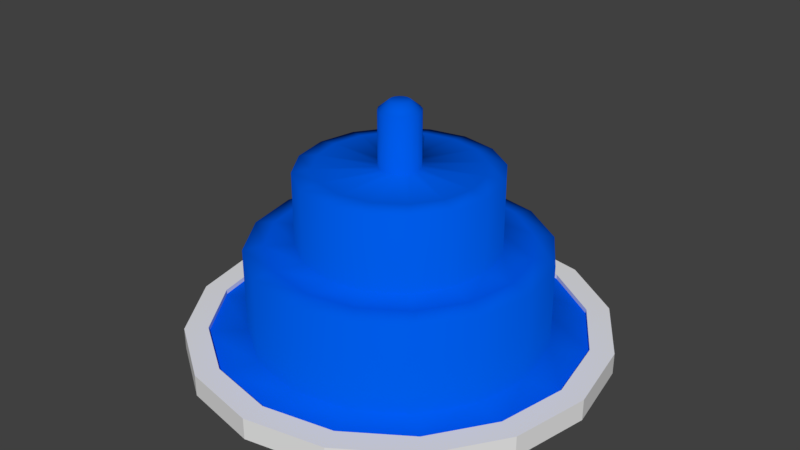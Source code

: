 # Source: fountain.blend  (saved by Blender 2.79.0; exported with 4.5.12 LTS)
import bpy
from mathutils import Matrix  # noqa: F401  (used for matrix-valued properties, if any)

bpy.ops.wm.read_factory_settings(use_empty=True)
scene = bpy.context.scene
scene.name = 'Scene'

# ---- collections
col_collection_1 = bpy.data.collections.new('Collection 1'); scene.collection.children.link(col_collection_1)

# ---- materials (node trees are filled in below, after node groups)
mat_material = bpy.data.materials.new('Material')
mat_material.alpha_threshold = 0.0
mat_material.use_transparent_shadow = False
mat_material.diffuse_color = (0.0, 0.1036, 0.8, 1.0)
mat_material.roughness = 0.5
mat_material.line_color = (0.0, 0.0, 0.0, 1.0)

# ---- material node trees

# ---- world
world_world = bpy.data.worlds.new('World'); scene.world = world_world
world_world.color = (0.05088, 0.05088, 0.05088)
world_world.use_sun_shadow = False
world_world.sun_shadow_jitter_overblur = 0.0
world_world.cycles.sampling_method = 'MANUAL'

# ---- meshes
me_cylinder_001 = bpy.data.meshes.new('Cylinder.001')
me_cylinder_001.from_pydata([(3.118e-08, 0.1631, 0.7292), (0.0624, 0.1506, 0.7292), (0.1153, 0.1153, 0.7292), (0.1506, 0.0624, 0.7292), (0.1631, 2.226e-09, 0.7292), (0.1506, -0.0624, 0.7292), (0.1153, -0.1153, 0.7292), (0.0624, -0.1506, 0.7292), (5.58e-08, -0.1631, 0.7292), (-0.0624, -0.1506, 0.7292), (-0.1153, -0.1153, 0.7292), (-0.1506, -0.0624, 0.7292), (-0.1631, 1.13e-08, 0.7292), (-0.1506, 0.0624, 0.7292), (-0.1153, 0.1153, 0.7292), (-0.0624, 0.1506, 0.7292), (0.1273, 0.3073, 0.5888), (1.152e-08, 0.3327, 0.5888), (0.2352, 0.2352, 0.5888), (0.3073, 0.1273, 0.5888), (0.3327, -1.245e-08, 0.5888), (0.3073, -0.1273, 0.5888), (0.2352, -0.2352, 0.5888), (0.1273, -0.3073, 0.5888), (6.175e-08, -0.3327, 0.5888), (-0.1273, -0.3073, 0.5888), (-0.2352, -0.2352, 0.5888), (-0.3073, -0.1273, 0.5888), (-0.3327, 6.056e-09, 0.5888), (-0.3073, 0.1273, 0.5888), (-0.2352, 0.2352, 0.5888), (-0.1273, 0.3073, 0.5888), (0.1273, 0.3073, -0.3005), (1.152e-08, 0.3327, -0.3005), (0.2352, 0.2352, -0.3005), (0.3073, 0.1273, -0.3005), (0.3327, -1.245e-08, -0.3005), (0.3073, -0.1273, -0.3005), (0.2352, -0.2352, -0.3005), (0.1273, -0.3073, -0.3005), (6.175e-08, -0.3327, -0.3005), (-0.1273, -0.3073, -0.3005), (-0.2352, -0.2352, -0.3005), (-0.3073, -0.1273, -0.3005), (-0.3327, 6.056e-09, -0.3005), (-0.3073, 0.1273, -0.3005), (-0.2352, 0.2352, -0.3005), (-0.1273, 0.3073, -0.3005), (0.5004, 1.208, -0.3005), (-9.768e-08, 1.308, -0.3005), (0.9246, 0.9246, -0.3005), (1.208, 0.5004, -0.3005), (1.308, -1.219e-07, -0.3005), (1.208, -0.5004, -0.3005), (0.9246, -0.9246, -0.3005), (0.5004, -1.208, -0.3005), (9.977e-08, -1.308, -0.3005), (-0.5004, -1.208, -0.3005), (-0.9246, -0.9246, -0.3005), (-1.208, -0.5004, -0.3005), (-1.308, -4.91e-08, -0.3005), (-1.208, 0.5004, -0.3005), (-0.9246, 0.9246, -0.3005), (-0.5004, 1.208, -0.3005), (0.6151, 1.485, -0.3508), (-1.168e-07, 1.607, -0.3508), (1.137, 1.137, -0.3508), (1.485, 0.6151, -0.3508), (1.607, -1.509e-07, -0.3508), (1.485, -0.6151, -0.3508), (1.137, -1.137, -0.3508), (0.6151, -1.485, -0.3508), (1.259e-07, -1.607, -0.3508), (-0.6151, -1.485, -0.3508), (-1.137, -1.137, -0.3508), (-1.485, -0.6151, -0.3508), (-1.607, -6.15e-08, -0.3508), (-1.485, 0.6151, -0.3508), (-1.137, 1.137, -0.3508), (-0.6151, 1.485, -0.3508), (0.6151, 1.485, -1.547), (-1.168e-07, 1.607, -1.547), (1.137, 1.137, -1.547), (1.485, 0.6151, -1.547), (1.607, -1.509e-07, -1.547), (1.485, -0.6151, -1.547), (1.137, -1.137, -1.547), (0.6151, -1.485, -1.547), (1.259e-07, -1.607, -1.547), (-0.6151, -1.485, -1.547), (-1.137, -1.137, -1.547), (-1.485, -0.6151, -1.547), (-1.607, -6.15e-08, -1.547), (-1.485, 0.6151, -1.547), (-1.137, 1.137, -1.547), (-0.6151, 1.485, -1.547), (0.7926, 1.914, -1.547), (-1.462e-07, 2.071, -1.547), (1.465, 1.465, -1.547), (1.914, 0.7926, -1.547), (2.071, -1.979e-07, -1.547), (1.914, -0.7926, -1.547), (1.465, -1.465, -1.547), (0.7926, -1.914, -1.547), (1.666e-07, -2.071, -1.547), (-0.7926, -1.914, -1.547), (-1.465, -1.465, -1.547), (-1.914, -0.7926, -1.547), (-2.071, -8.263e-08, -1.547), (-1.914, 0.7926, -1.547), (-1.465, 1.465, -1.547), (-0.7926, 1.914, -1.547), (0.9183, 2.217, -1.605), (-1.629e-07, 2.4, -1.605), (1.697, 1.697, -1.605), (2.217, 0.9183, -1.605), (2.4, -2.437e-07, -1.605), (2.217, -0.9183, -1.605), (1.697, -1.697, -1.605), (0.9183, -2.217, -1.605), (1.995e-07, -2.4, -1.605), (-0.9183, -2.217, -1.605), (-1.697, -1.697, -1.605), (-2.217, -0.9183, -1.605), (-2.4, -1.102e-07, -1.605), (-2.217, 0.9183, -1.605), (-1.697, 1.697, -1.605), (-0.9183, 2.217, -1.605), (0.9183, 2.217, -3.028), (-1.629e-07, 2.4, -3.028), (1.697, 1.697, -3.028), (2.217, 0.9183, -3.028), (2.4, -2.437e-07, -3.028), (2.217, -0.9183, -3.028), (1.697, -1.697, -3.028), (0.9183, -2.217, -3.028), (1.995e-07, -2.4, -3.028), (-0.9183, -2.217, -3.028), (-1.697, -1.697, -3.028), (-2.217, -0.9183, -3.028), (-2.4, -1.102e-07, -3.028), (-2.217, 0.9183, -3.028), (-1.697, 1.697, -3.028), (-0.9183, 2.217, -3.028), (1.173, 2.831, -3.028), (-2.008e-07, 3.065, -3.028), (2.167, 2.167, -3.028), (2.831, 1.173, -3.028), (3.065, -3.195e-07, -3.028), (2.831, -1.173, -3.028), (2.167, -2.167, -3.028), (1.173, -2.831, -3.028), (2.62e-07, -3.065, -3.028), (-1.173, -2.831, -3.028), (-2.167, -2.167, -3.028), (-2.831, -1.173, -3.028), (-3.065, -1.49e-07, -3.028), (-2.831, 1.173, -3.028), (-2.167, 2.167, -3.028), (-1.173, 2.831, -3.028)], [], [(1, 0, 15, 14, 13, 12, 11, 10, 9, 8, 7, 6, 5, 4, 3, 2), (17, 16, 32, 33), (2, 18, 16, 1), (10, 26, 25, 9), (3, 19, 18, 2), (11, 27, 26, 10), (4, 20, 19, 3), (12, 28, 27, 11), (5, 21, 20, 4), (13, 29, 28, 12), (6, 22, 21, 5), (14, 30, 29, 13), (7, 23, 22, 6), (15, 31, 30, 14), (8, 24, 23, 7), (1, 16, 17, 0), (0, 17, 31, 15), (9, 25, 24, 8), (31, 17, 33, 47), (24, 25, 41, 40), (16, 18, 34, 32), (25, 26, 42, 41), (18, 19, 35, 34), (26, 27, 43, 42), (19, 20, 36, 35), (27, 28, 44, 43), (20, 21, 37, 36), (28, 29, 45, 44), (21, 22, 38, 37), (29, 30, 46, 45), (22, 23, 39, 38), (30, 31, 47, 46), (23, 24, 40, 39), (37, 38, 54, 53), (45, 46, 62, 61), (38, 39, 55, 54), (46, 47, 63, 62), (39, 40, 56, 55), (33, 32, 48, 49), (47, 33, 49, 63), (40, 41, 57, 56), (32, 34, 50, 48), (41, 42, 58, 57), (34, 35, 51, 50), (42, 43, 59, 58), (35, 36, 52, 51), (43, 44, 60, 59), (36, 37, 53, 52), (44, 45, 61, 60), (58, 59, 75, 74), (51, 52, 68, 67), (59, 60, 76, 75), (52, 53, 69, 68), (60, 61, 77, 76), (53, 54, 70, 69), (61, 62, 78, 77), (54, 55, 71, 70), (62, 63, 79, 78), (55, 56, 72, 71), (49, 48, 64, 65), (63, 49, 65, 79), (56, 57, 73, 72), (48, 50, 66, 64), (57, 58, 74, 73), (50, 51, 67, 66), (65, 64, 80, 81), (79, 65, 81, 95), (72, 73, 89, 88), (64, 66, 82, 80), (73, 74, 90, 89), (66, 67, 83, 82), (74, 75, 91, 90), (67, 68, 84, 83), (75, 76, 92, 91), (68, 69, 85, 84), (76, 77, 93, 92), (69, 70, 86, 85), (77, 78, 94, 93), (70, 71, 87, 86), (78, 79, 95, 94), (71, 72, 88, 87), (85, 86, 102, 101), (93, 94, 110, 109), (86, 87, 103, 102), (94, 95, 111, 110), (87, 88, 104, 103), (81, 80, 96, 97), (95, 81, 97, 111), (88, 89, 105, 104), (80, 82, 98, 96), (89, 90, 106, 105), (82, 83, 99, 98), (90, 91, 107, 106), (83, 84, 100, 99), (91, 92, 108, 107), (84, 85, 101, 100), (92, 93, 109, 108), (106, 107, 123, 122), (99, 100, 116, 115), (107, 108, 124, 123), (100, 101, 117, 116), (108, 109, 125, 124), (101, 102, 118, 117), (109, 110, 126, 125), (102, 103, 119, 118), (110, 111, 127, 126), (103, 104, 120, 119), (97, 96, 112, 113), (111, 97, 113, 127), (104, 105, 121, 120), (96, 98, 114, 112), (105, 106, 122, 121), (98, 99, 115, 114), (127, 113, 129, 143), (120, 121, 137, 136), (112, 114, 130, 128), (121, 122, 138, 137), (114, 115, 131, 130), (122, 123, 139, 138), (115, 116, 132, 131), (123, 124, 140, 139), (116, 117, 133, 132), (124, 125, 141, 140), (117, 118, 134, 133), (125, 126, 142, 141), (118, 119, 135, 134), (126, 127, 143, 142), (119, 120, 136, 135), (113, 112, 128, 129), (141, 142, 158, 157), (134, 135, 151, 150), (142, 143, 159, 158), (135, 136, 152, 151), (129, 128, 144, 145), (143, 129, 145, 159), (136, 137, 153, 152), (128, 130, 146, 144), (137, 138, 154, 153), (130, 131, 147, 146), (138, 139, 155, 154), (131, 132, 148, 147), (139, 140, 156, 155), (132, 133, 149, 148), (140, 141, 157, 156), (133, 134, 150, 149)])
me_cylinder_001.polygons.foreach_set('use_smooth', [True] * 145)
me_cylinder_001.materials.append(mat_material)
me_cylinder_001.use_remesh_preserve_volume = False
me_cylinder_001.use_remesh_preserve_attributes = False
me_cylinder_001.use_mirror_vertex_groups = False
me_cylinder_001.update()
me_cylinder = bpy.data.meshes.new('Cylinder')
me_cylinder.from_pydata([(-2.971e-07, 3.38, -0.08702), (-3.255e-07, 3.006, 0.2647), (1.294, 3.123, -0.08702), (1.15, 2.777, 0.2647), (2.39, 2.39, -0.08702), (2.125, 2.125, 0.2647), (3.123, 1.294, -0.08702), (2.777, 1.15, 0.2647), (3.38, -9.455e-08, -0.08702), (3.006, -8.886e-08, 0.2647), (3.123, -1.294, -0.08702), (2.777, -1.15, 0.2647), (2.39, -2.39, -0.08702), (2.125, -2.125, 0.2647), (1.294, -3.123, -0.08702), (1.15, -2.777, 0.2647), (2.134e-07, -3.38, -0.08702), (1.422e-07, -3.006, 0.2647), (-1.294, -3.123, -0.08702), (-1.15, -2.777, 0.2647), (-2.39, -2.39, -0.08702), (-2.125, -2.125, 0.2647), (-3.123, -1.294, -0.08702), (-2.777, -1.15, 0.2647), (-3.38, 9.351e-08, -0.08702), (-3.006, 3.091e-08, 0.2647), (-3.123, 1.294, -0.08702), (-2.777, 1.15, 0.2647), (-2.39, 2.39, -0.08702), (-2.125, 2.125, 0.2647), (-1.294, 3.123, -0.08702), (-1.15, 2.777, 0.2647), (1.294, 3.123, 0.2647), (-2.971e-07, 3.38, 0.2647), (2.39, 2.39, 0.2647), (3.123, 1.294, 0.2647), (3.38, -9.455e-08, 0.2647), (3.123, -1.294, 0.2647), (2.39, -2.39, 0.2647), (1.294, -3.123, 0.2647), (2.134e-07, -3.38, 0.2647), (-1.294, -3.123, 0.2647), (-2.39, -2.39, 0.2647), (-3.123, -1.294, 0.2647), (-3.38, 9.351e-08, 0.2647), (-3.123, 1.294, 0.2647), (-2.39, 2.39, 0.2647), (-1.294, 3.123, 0.2647), (0.3108, 0.7503, 0.04016), (0.5743, -0.5743, 0.04016), (-0.5743, -0.5743, 0.04016), (-0.7503, 0.3108, 0.04016), (-0.5743, 0.5743, 0.04016), (-0.3108, 0.7503, 0.04016), (1.15, 2.777, 0.04016), (-3.252e-07, 3.006, 0.04016), (2.125, 2.125, 0.04016), (2.777, 1.15, 0.04016), (3.006, -8.886e-08, 0.04016), (2.777, -1.15, 0.04016), (2.125, -2.125, 0.04016), (1.15, -2.777, 0.04016), (1.425e-07, -3.006, 0.04016), (-1.15, -2.777, 0.04016), (-2.125, -2.125, 0.04016), (-2.777, -1.15, 0.04016), (-3.006, 3.091e-08, 0.04016), (-2.777, 1.15, 0.04016), (-2.125, 2.125, 0.04016), (-1.15, 2.777, 0.04016), (-0.8121, -5.745e-08, 0.04016), (-0.7503, -0.3108, 0.04016), (-0.3108, -0.7503, 0.04016), (-5.263e-08, -0.8121, 0.04016), (0.3108, -0.7503, 0.04016), (0.7503, -0.3108, 0.04016), (0.8121, -2.974e-08, 0.04016), (0.7503, 0.3108, 0.04016), (0.5743, 0.5743, 0.04016), (-1.805e-07, 0.8121, 0.04016), (0.396, 0.9561, 1.089), (-2.238e-07, 1.035, 1.089), (0.7318, 0.7318, 1.089), (0.9561, 0.396, 1.089), (1.035, -3.027e-08, 1.089), (0.9561, -0.396, 1.089), (0.7318, -0.7318, 1.089), (0.396, -0.9561, 1.089), (-6.084e-08, -1.035, 1.089), (-0.396, -0.9561, 1.089), (-0.7318, -0.7318, 1.089), (-0.9561, -0.396, 1.089), (-1.035, -6.559e-08, 1.089), (-0.9561, 0.396, 1.089), (-0.7318, 0.7318, 1.089), (-0.396, 0.9561, 1.089), (0.9077, 2.191, 1.515), (-4.321e-07, 2.372, 1.515), (1.677, 1.677, 1.515), (2.191, 0.9077, 1.515), (2.372, -8.958e-08, 1.515), (2.191, -0.9077, 1.515), (1.677, -1.677, 1.515), (0.9077, -2.191, 1.515), (-5.873e-08, -2.372, 1.515), (-0.9077, -2.191, 1.515), (-1.677, -1.677, 1.515), (-2.191, -0.9077, 1.515), (-2.372, -1.705e-07, 1.515), (-2.191, 0.9077, 1.515), (-1.677, 1.677, 1.515), (-0.9077, 2.191, 1.515), (0.794, 1.917, 1.635), (-4.559e-07, 2.075, 1.635), (1.467, 1.467, 1.635), (1.917, 0.794, 1.635), (2.075, -8.507e-08, 1.635), (1.917, -0.794, 1.635), (1.467, -1.467, 1.635), (0.794, -1.917, 1.635), (-1.254e-07, -2.075, 1.635), (-0.794, -1.917, 1.635), (-1.467, -1.467, 1.635), (-1.917, -0.794, 1.635), (-2.075, -2.292e-07, 1.635), (-1.917, 0.794, 1.635), (-1.467, 1.467, 1.635), (-0.794, 1.917, 1.635), (0.9077, 2.191, 1.59), (-4.311e-07, 2.372, 1.59), (1.677, 1.677, 1.59), (2.191, 0.9077, 1.59), (2.372, -8.958e-08, 1.59), (2.191, -0.9077, 1.59), (1.677, -1.677, 1.59), (0.9077, -2.191, 1.59), (-5.769e-08, -2.372, 1.59), (-0.9077, -2.191, 1.59), (-1.677, -1.677, 1.59), (-2.191, -0.9077, 1.59), (-2.372, -1.705e-07, 1.59), (-2.191, 0.9077, 1.59), (-1.677, 1.677, 1.59), (-0.9077, 2.191, 1.59), (0.2148, 0.5186, 1.498), (-2.968e-07, 0.5614, 1.498), (0.3969, 0.3969, 1.498), (0.5186, 0.2148, 1.498), (0.5614, -9.002e-08, 1.498), (0.5186, -0.2148, 1.498), (0.3969, -0.3969, 1.498), (0.2148, -0.5186, 1.498), (-2.508e-07, -0.5614, 1.498), (-0.2148, -0.5186, 1.498), (-0.3969, -0.3969, 1.498), (-0.5186, -0.2148, 1.498), (-0.5614, -2.94e-07, 1.498), (-0.5186, 0.2148, 1.498), (-0.3969, 0.3969, 1.498), (-0.2148, 0.5186, 1.498), (0.794, 1.917, 1.496), (-4.565e-07, 2.075, 1.496), (1.467, 1.467, 1.496), (1.917, 0.794, 1.496), (2.075, -8.507e-08, 1.496), (1.917, -0.794, 1.496), (1.467, -1.467, 1.496), (0.794, -1.917, 1.496), (-1.26e-07, -2.075, 1.496), (-0.794, -1.917, 1.496), (-1.467, -1.467, 1.496), (-1.917, -0.794, 1.496), (-2.075, -2.292e-07, 1.496), (-1.917, 0.794, 1.496), (-1.467, 1.467, 1.496), (-0.794, 1.917, 1.496), (0.6002, 1.449, 2.769), (-6.399e-07, 1.568, 2.769), (1.109, 1.109, 2.769), (1.449, 0.6002, 2.769), (1.568, -8.475e-08, 2.769), (1.449, -0.6002, 2.769), (1.109, -1.109, 2.769), (0.6002, -1.449, 2.769), (-5.113e-07, -1.568, 2.769), (-0.6002, -1.449, 2.769), (-1.109, -1.109, 2.769), (-1.449, -0.6002, 2.769), (-1.568, -6.547e-07, 2.769), (-1.449, 0.6002, 2.769), (-1.109, 1.109, 2.769), (-0.6002, 1.449, 2.769), (0.5065, 1.223, 2.888), (-6.362e-07, 1.324, 2.888), (0.9359, 0.9359, 2.888), (1.223, 0.5065, 2.888), (1.324, -1.033e-07, 2.888), (1.223, -0.5065, 2.888), (0.9359, -0.9359, 2.888), (0.5065, -1.223, 2.888), (-6.098e-07, -1.324, 2.888), (-0.5065, -1.223, 2.888), (-0.9359, -0.9359, 2.888), (-1.223, -0.5065, 2.888), (-1.324, -7.086e-07, 2.888), (-1.223, 0.5065, 2.888), (-0.9359, 0.9359, 2.888), (-0.5065, 1.223, 2.888), (0.6002, 1.449, 2.858), (-6.437e-07, 1.568, 2.858), (1.109, 1.109, 2.858), (1.449, 0.6002, 2.858), (1.568, -8.475e-08, 2.858), (1.449, -0.6002, 2.858), (1.109, -1.109, 2.858), (0.6002, -1.449, 2.858), (-5.15e-07, -1.568, 2.858), (-0.6002, -1.449, 2.858), (-1.109, -1.109, 2.858), (-1.449, -0.6002, 2.858), (-1.568, -6.547e-07, 2.858), (-1.449, 0.6002, 2.858), (-1.109, 1.109, 2.858), (-0.6002, 1.449, 2.858), (0.09194, 0.222, 2.743), (-3.626e-07, 0.2402, 2.743), (0.1699, 0.1699, 2.743), (0.222, 0.09194, 2.743), (0.2402, -1.746e-07, 2.743), (0.222, -0.09194, 2.743), (0.1699, -0.1699, 2.743), (0.09194, -0.222, 2.743), (-5.247e-07, -0.2402, 2.743), (-0.09194, -0.222, 2.743), (-0.1699, -0.1699, 2.743), (-0.222, -0.09194, 2.743), (-0.2402, -4.702e-07, 2.743), (-0.222, 0.09194, 2.743), (-0.1699, 0.1699, 2.743), (-0.09194, 0.222, 2.743), (0.5065, 1.223, 2.743), (-6.378e-07, 1.324, 2.743), (0.9359, 0.9359, 2.743), (1.223, 0.5065, 2.743), (1.324, -1.033e-07, 2.743), (1.223, -0.5065, 2.743), (0.9359, -0.9359, 2.743), (0.5065, -1.223, 2.743), (-6.115e-07, -1.324, 2.743), (-0.5065, -1.223, 2.743), (-0.9359, -0.9359, 2.743), (-1.223, -0.5065, 2.743), (-1.324, -7.086e-07, 2.743), (-1.223, 0.5065, 2.743), (-0.9359, 0.9359, 2.743), (-0.5065, 1.223, 2.743), (0.08075, 0.195, 3.323), (-3.104e-07, 0.211, 3.323), (0.1492, 0.1492, 3.323), (0.195, 0.08075, 3.323), (0.211, -1.798e-07, 3.323), (0.195, -0.08075, 3.323), (0.1492, -0.1492, 3.323), (0.08075, -0.195, 3.323), (-4.528e-07, -0.211, 3.323), (-0.08075, -0.195, 3.323), (-0.1492, -0.1492, 3.323), (-0.195, -0.08075, 3.323), (-0.211, -4.394e-07, 3.323), (-0.195, 0.08075, 3.323), (-0.1492, 0.1492, 3.323), (-0.08075, 0.195, 3.323), (0.1207, 0.2913, 3.769), (-4.896e-07, 0.3153, 3.769), (0.223, 0.223, 3.769), (0.2913, 0.1207, 3.769), (0.3153, -1.7e-07, 3.769), (0.2913, -0.1207, 3.769), (0.223, -0.223, 3.769), (0.1207, -0.2913, 3.769), (-7.024e-07, -0.3153, 3.769), (-0.1207, -0.2913, 3.769), (-0.223, -0.223, 3.769), (-0.2913, -0.1207, 3.769), (-0.3153, -5.58e-07, 3.769), (-0.2913, 0.1207, 3.769), (-0.223, 0.223, 3.769), (-0.1207, 0.2913, 3.769), (0.4261, 0.1765, 2.278), (0.4612, -9.498e-08, 2.278), (-0.4261, -0.1765, 2.278), (-0.4612, -2.626e-07, 2.278), (0.4261, -0.1765, 2.278), (-0.4261, 0.1765, 2.278), (0.3262, -0.3262, 2.278), (-0.3262, 0.3262, 2.278), (0.1765, -0.4261, 2.278), (-0.1765, 0.4261, 2.278), (-2.231e-07, -0.4612, 2.278), (-2.61e-07, 0.4612, 2.278), (0.1765, 0.4261, 2.278), (-0.1765, -0.4261, 2.278), (0.3262, 0.3262, 2.278), (-0.3262, -0.3262, 2.278), (0.05177, 0.125, 3.903), (-4.188e-07, 0.1353, 3.903), (0.09565, 0.09565, 3.903), (0.125, 0.05177, 3.903), (0.1353, -1.74e-07, 3.903), (0.125, -0.05177, 3.903), (0.09565, -0.09565, 3.903), (0.05177, -0.125, 3.903), (-5.101e-07, -0.1353, 3.903), (-0.05177, -0.125, 3.903), (-0.09565, -0.09565, 3.903), (-0.125, -0.05177, 3.903), (-0.1353, -3.404e-07, 3.903), (-0.125, 0.05177, 3.903), (-0.09565, 0.09565, 3.903), (-0.05177, 0.125, 3.903), (-3.582e-07, 1.85, 1.23), (0.708, 1.709, 1.23), (-0.708, 1.709, 1.23), (-6.693e-08, -1.85, 1.23), (-0.708, -1.709, 1.23), (1.308, 1.308, 1.23), (-1.308, -1.308, 1.23), (1.709, 0.708, 1.23), (-1.709, -0.708, 1.23), (1.85, -6.233e-08, 1.23), (-1.85, -1.255e-07, 1.23), (1.709, -0.708, 1.23), (-1.709, 0.708, 1.23), (1.308, -1.308, 1.23), (-1.308, 1.308, 1.23), (0.708, -1.709, 1.23), (1.059, 0.4387, 2.519), (-1.059, -0.4387, 2.519), (-4.956e-07, 1.146, 2.519), (1.146, -8.421e-08, 2.519), (-1.146, -5.008e-07, 2.519), (1.059, -0.4387, 2.519), (-1.059, 0.4387, 2.519), (0.8106, -0.8106, 2.519), (-0.8106, 0.8106, 2.519), (0.4387, -1.059, 2.519), (-0.4387, 1.059, 2.519), (-4.016e-07, -1.146, 2.519), (0.4387, 1.059, 2.519), (-0.4387, -1.059, 2.519), (0.8106, 0.8106, 2.519), (-0.8106, -0.8106, 2.519)], [], [(0, 33, 32, 2), (2, 32, 34, 4), (4, 34, 35, 6), (6, 35, 36, 8), (8, 36, 37, 10), (10, 37, 38, 12), (12, 38, 39, 14), (14, 39, 40, 16), (16, 40, 41, 18), (18, 41, 42, 20), (20, 42, 43, 22), (22, 43, 44, 24), (24, 44, 45, 26), (26, 45, 46, 28), (13, 11, 59, 60), (28, 46, 47, 30), (30, 47, 33, 0), (0, 2, 4, 6, 8, 10, 12, 14, 16, 18, 20, 22, 24, 26, 28, 30), (1, 3, 32, 33), (3, 5, 34, 32), (5, 7, 35, 34), (7, 9, 36, 35), (9, 11, 37, 36), (11, 13, 38, 37), (13, 15, 39, 38), (15, 17, 40, 39), (17, 19, 41, 40), (19, 21, 42, 41), (21, 23, 43, 42), (23, 25, 44, 43), (25, 27, 45, 44), (27, 29, 46, 45), (29, 31, 47, 46), (31, 1, 33, 47), (29, 27, 67, 68), (15, 13, 60, 61), (31, 29, 68, 69), (17, 15, 61, 62), (3, 1, 55, 54), (1, 31, 69, 55), (19, 17, 62, 63), (5, 3, 54, 56), (21, 19, 63, 64), (7, 5, 56, 57), (23, 21, 64, 65), (9, 7, 57, 58), (25, 23, 65, 66), (11, 9, 58, 59), (27, 25, 66, 67), (79, 48, 54, 55), (48, 78, 56, 54), (78, 77, 57, 56), (77, 76, 58, 57), (76, 75, 59, 58), (75, 49, 60, 59), (49, 74, 61, 60), (74, 73, 62, 61), (73, 72, 63, 62), (72, 50, 64, 63), (50, 71, 65, 64), (71, 70, 66, 65), (70, 51, 67, 66), (51, 52, 68, 67), (52, 53, 69, 68), (53, 79, 55, 69), (93, 94, 52, 51), (85, 86, 49, 75), (92, 93, 51, 70), (84, 85, 75, 76), (91, 92, 70, 71), (83, 84, 76, 77), (90, 91, 71, 50), (82, 83, 77, 78), (89, 90, 50, 72), (80, 82, 78, 48), (88, 89, 72, 73), (95, 81, 79, 53), (81, 80, 48, 79), (87, 88, 73, 74), (94, 95, 53, 52), (86, 87, 74, 49), (321, 320, 97, 96), (102, 101, 133, 134), (320, 322, 111, 97), (324, 323, 104, 105), (325, 321, 96, 98), (326, 324, 105, 106), (327, 325, 98, 99), (328, 326, 106, 107), (329, 327, 99, 100), (330, 328, 107, 108), (331, 329, 100, 101), (332, 330, 108, 109), (333, 331, 101, 102), (334, 332, 109, 110), (335, 333, 102, 103), (322, 334, 110, 111), (323, 335, 103, 104), (113, 127, 175, 161), (110, 109, 141, 142), (103, 102, 134, 135), (111, 110, 142, 143), (104, 103, 135, 136), (96, 97, 129, 128), (97, 111, 143, 129), (105, 104, 136, 137), (98, 96, 128, 130), (106, 105, 137, 138), (99, 98, 130, 131), (107, 106, 138, 139), (100, 99, 131, 132), (108, 107, 139, 140), (101, 100, 132, 133), (109, 108, 140, 141), (113, 112, 128, 129), (112, 114, 130, 128), (114, 115, 131, 130), (115, 116, 132, 131), (116, 117, 133, 132), (117, 118, 134, 133), (118, 119, 135, 134), (119, 120, 136, 135), (120, 121, 137, 136), (121, 122, 138, 137), (122, 123, 139, 138), (123, 124, 140, 139), (124, 125, 141, 140), (125, 126, 142, 141), (126, 127, 143, 142), (127, 113, 129, 143), (339, 336, 179, 180), (121, 120, 168, 169), (114, 112, 160, 162), (122, 121, 169, 170), (115, 114, 162, 163), (123, 122, 170, 171), (116, 115, 163, 164), (124, 123, 171, 172), (117, 116, 164, 165), (125, 124, 172, 173), (118, 117, 165, 166), (126, 125, 173, 174), (119, 118, 166, 167), (127, 126, 174, 175), (120, 119, 167, 168), (112, 113, 161, 160), (145, 144, 160, 161), (144, 146, 162, 160), (146, 147, 163, 162), (147, 148, 164, 163), (148, 149, 165, 164), (149, 150, 166, 165), (150, 151, 167, 166), (151, 152, 168, 167), (152, 153, 169, 168), (153, 154, 170, 169), (154, 155, 171, 170), (155, 156, 172, 171), (156, 157, 173, 172), (157, 158, 174, 173), (158, 159, 175, 174), (159, 145, 161, 175), (185, 184, 216, 217), (340, 337, 187, 188), (341, 339, 180, 181), (342, 340, 188, 189), (343, 341, 181, 182), (344, 342, 189, 190), (345, 343, 182, 183), (346, 344, 190, 191), (347, 345, 183, 184), (348, 338, 177, 176), (338, 346, 191, 177), (349, 347, 184, 185), (350, 348, 176, 178), (351, 349, 185, 186), (336, 350, 178, 179), (337, 351, 186, 187), (196, 195, 243, 244), (178, 176, 208, 210), (186, 185, 217, 218), (179, 178, 210, 211), (187, 186, 218, 219), (180, 179, 211, 212), (188, 187, 219, 220), (181, 180, 212, 213), (189, 188, 220, 221), (182, 181, 213, 214), (190, 189, 221, 222), (183, 182, 214, 215), (191, 190, 222, 223), (184, 183, 215, 216), (176, 177, 209, 208), (177, 191, 223, 209), (193, 192, 208, 209), (192, 194, 210, 208), (194, 195, 211, 210), (195, 196, 212, 211), (196, 197, 213, 212), (197, 198, 214, 213), (198, 199, 215, 214), (199, 200, 216, 215), (200, 201, 217, 216), (201, 202, 218, 217), (202, 203, 219, 218), (203, 204, 220, 219), (204, 205, 221, 220), (205, 206, 222, 221), (206, 207, 223, 222), (207, 193, 209, 223), (238, 237, 269, 270), (204, 203, 251, 252), (197, 196, 244, 245), (205, 204, 252, 253), (198, 197, 245, 246), (206, 205, 253, 254), (199, 198, 246, 247), (207, 206, 254, 255), (200, 199, 247, 248), (192, 193, 241, 240), (193, 207, 255, 241), (201, 200, 248, 249), (194, 192, 240, 242), (202, 201, 249, 250), (195, 194, 242, 243), (203, 202, 250, 251), (225, 224, 240, 241), (224, 226, 242, 240), (226, 227, 243, 242), (227, 228, 244, 243), (228, 229, 245, 244), (229, 230, 246, 245), (230, 231, 247, 246), (231, 232, 248, 247), (232, 233, 249, 248), (233, 234, 250, 249), (234, 235, 251, 250), (235, 236, 252, 251), (236, 237, 253, 252), (237, 238, 254, 253), (238, 239, 255, 254), (239, 225, 241, 255), (268, 267, 283, 284), (231, 230, 262, 263), (239, 238, 270, 271), (232, 231, 263, 264), (224, 225, 257, 256), (225, 239, 271, 257), (233, 232, 264, 265), (226, 224, 256, 258), (234, 233, 265, 266), (227, 226, 258, 259), (235, 234, 266, 267), (228, 227, 259, 260), (236, 235, 267, 268), (229, 228, 260, 261), (237, 236, 268, 269), (230, 229, 261, 262), (279, 278, 310, 311), (261, 260, 276, 277), (269, 268, 284, 285), (262, 261, 277, 278), (270, 269, 285, 286), (263, 262, 278, 279), (271, 270, 286, 287), (264, 263, 279, 280), (256, 257, 273, 272), (257, 271, 287, 273), (265, 264, 280, 281), (258, 256, 272, 274), (266, 265, 281, 282), (259, 258, 274, 275), (267, 266, 282, 283), (260, 259, 275, 276), (155, 154, 303, 290), (147, 146, 302, 288), (154, 153, 301, 303), (146, 144, 300, 302), (153, 152, 298, 301), (145, 159, 297, 299), (144, 145, 299, 300), (152, 151, 296, 298), (159, 158, 295, 297), (151, 150, 294, 296), (158, 157, 293, 295), (150, 149, 292, 294), (157, 156, 291, 293), (149, 148, 289, 292), (156, 155, 290, 291), (148, 147, 288, 289), (304, 305, 319, 318, 317, 316, 315, 314, 313, 312, 311, 310, 309, 308, 307, 306), (287, 286, 318, 319), (280, 279, 311, 312), (272, 273, 305, 304), (273, 287, 319, 305), (281, 280, 312, 313), (274, 272, 304, 306), (282, 281, 313, 314), (275, 274, 306, 307), (283, 282, 314, 315), (276, 275, 307, 308), (284, 283, 315, 316), (277, 276, 308, 309), (285, 284, 316, 317), (278, 277, 309, 310), (286, 285, 317, 318), (88, 87, 335, 323), (95, 94, 334, 322), (87, 86, 333, 335), (94, 93, 332, 334), (86, 85, 331, 333), (93, 92, 330, 332), (85, 84, 329, 331), (92, 91, 328, 330), (84, 83, 327, 329), (91, 90, 326, 328), (83, 82, 325, 327), (90, 89, 324, 326), (82, 80, 321, 325), (89, 88, 323, 324), (81, 95, 322, 320), (80, 81, 320, 321), (290, 303, 351, 337), (288, 302, 350, 336), (303, 301, 349, 351), (302, 300, 348, 350), (301, 298, 347, 349), (299, 297, 346, 338), (300, 299, 338, 348), (298, 296, 345, 347), (297, 295, 344, 346), (296, 294, 343, 345), (295, 293, 342, 344), (294, 292, 341, 343), (293, 291, 340, 342), (292, 289, 339, 341), (291, 290, 337, 340), (289, 288, 336, 339)])
_uv = me_cylinder.uv_layers.new(name='UVMap')
_uv.uv.foreach_set('vector', [0.5234, 0.00921, 0.5222, 0.009216, 0.5223, 0.006164, 0.5235, 0.006158, 0.5247, 0.0215, 0.5235, 0.0215, 0.5235, 0.01845, 0.5246, 0.01845, 0.5246, 0.01845, 0.5235, 0.01845, 0.5235, 0.01446, 0.5246, 0.01447, 0.5246, 0.01447, 0.5235, 0.01446, 0.5235, 0.01014, 0.5246, 0.01015, 0.5246, 0.01015, 0.5235, 0.01014, 0.5235, 0.006158, 0.5247, 0.006164, 0.5222, 0.02455, 0.5211, 0.02455, 0.521, 0.0215, 0.5221, 0.0215, 0.5221, 0.0215, 0.521, 0.0215, 0.5209, 0.01751, 0.5221, 0.01751, 0.5221, 0.01751, 0.5209, 0.01751, 0.5209, 0.0132, 0.5221, 0.0132, 0.5221, 0.0132, 0.5209, 0.0132, 0.521, 0.009209, 0.5221, 0.009209, 0.5221, 0.009209, 0.521, 0.009209, 0.5211, 0.006158, 0.5222, 0.006158, 0.5259, 0.01845, 0.5247, 0.01845, 0.5247, 0.01446, 0.5258, 0.01446, 0.5258, 0.01446, 0.5247, 0.01446, 0.5247, 0.01014, 0.5258, 0.01014, 0.5258, 0.01014, 0.5247, 0.01014, 0.5247, 0.006158, 0.5259, 0.006158, 0.5235, 0.0215, 0.5223, 0.0215, 0.5222, 0.01752, 0.5234, 0.01751, 0.5266, 0.01625, 0.5267, 0.0198, 0.526, 0.0198, 0.5259, 0.01626, 0.5234, 0.01751, 0.5222, 0.01752, 0.5222, 0.0132, 0.5234, 0.0132, 0.5234, 0.0132, 0.5222, 0.0132, 0.5222, 0.009216, 0.5234, 0.00921, 0.504, 0.007809, 0.508, 0.006158, 0.5123, 0.006158, 0.5162, 0.007809, 0.5193, 0.01086, 0.5209, 0.01485, 0.5209, 0.01916, 0.5193, 0.02315, 0.5162, 0.0262, 0.5123, 0.02785, 0.508, 0.02785, 0.504, 0.0262, 0.5009, 0.02315, 0.4993, 0.01916, 0.4993, 0.01485, 0.5009, 0.01086, 0.4788, 0.01509, 0.4788, 0.01892, 0.4776, 0.01916, 0.4776, 0.01485, 0.4788, 0.01892, 0.4803, 0.02247, 0.4793, 0.02315, 0.4776, 0.01916, 0.4803, 0.02247, 0.483, 0.02518, 0.4823, 0.0262, 0.4793, 0.02315, 0.483, 0.02518, 0.4865, 0.02665, 0.4863, 0.02785, 0.4823, 0.0262, 0.4865, 0.02665, 0.4904, 0.02665, 0.4906, 0.02785, 0.4863, 0.02785, 0.4904, 0.02665, 0.4939, 0.02518, 0.4946, 0.0262, 0.4906, 0.02785, 0.4939, 0.02518, 0.4966, 0.02247, 0.4976, 0.02315, 0.4946, 0.0262, 0.4966, 0.02247, 0.4981, 0.01892, 0.4993, 0.01916, 0.4976, 0.02315, 0.4981, 0.01892, 0.4981, 0.01509, 0.4993, 0.01485, 0.4993, 0.01916, 0.4981, 0.01509, 0.4966, 0.01154, 0.4976, 0.01086, 0.4993, 0.01485, 0.4966, 0.01154, 0.4939, 0.008828, 0.4946, 0.007809, 0.4976, 0.01086, 0.4939, 0.008828, 0.4904, 0.00736, 0.4906, 0.006158, 0.4946, 0.007809, 0.4904, 0.00736, 0.4865, 0.00736, 0.4863, 0.006158, 0.4906, 0.006158, 0.4865, 0.00736, 0.483, 0.008828, 0.4823, 0.007809, 0.4863, 0.006158, 0.483, 0.008828, 0.4803, 0.01154, 0.4793, 0.01086, 0.4823, 0.007809, 0.4803, 0.01154, 0.4788, 0.01509, 0.4776, 0.01485, 0.4793, 0.01086, 0.528, 0.05242, 0.5281, 0.05514, 0.5274, 0.05513, 0.5273, 0.05242, 0.5266, 0.01242, 0.5266, 0.01625, 0.5259, 0.01626, 0.5259, 0.01242, 0.528, 0.04888, 0.528, 0.05242, 0.5273, 0.05242, 0.5273, 0.04887, 0.5266, 0.008872, 0.5266, 0.01242, 0.5259, 0.01242, 0.5259, 0.008875, 0.5281, 0.0415, 0.528, 0.04504, 0.5273, 0.04504, 0.5274, 0.04149, 0.528, 0.04504, 0.528, 0.04888, 0.5273, 0.04887, 0.5273, 0.04504, 0.5267, 0.006158, 0.5266, 0.008872, 0.5259, 0.008875, 0.526, 0.006162, 0.5274, 0.01709, 0.5275, 0.0198, 0.5268, 0.0198, 0.5267, 0.01708, 0.528, 0.03878, 0.5281, 0.04149, 0.5274, 0.04149, 0.5273, 0.03878, 0.5274, 0.01354, 0.5274, 0.01709, 0.5267, 0.01708, 0.5267, 0.01354, 0.528, 0.03524, 0.528, 0.03878, 0.5273, 0.03878, 0.5273, 0.03523, 0.5274, 0.009707, 0.5274, 0.01354, 0.5267, 0.01354, 0.5267, 0.009703, 0.528, 0.0314, 0.528, 0.03524, 0.5273, 0.03523, 0.5273, 0.03139, 0.5275, 0.006162, 0.5274, 0.009707, 0.5267, 0.009703, 0.5268, 0.006158, 0.5281, 0.02785, 0.528, 0.0314, 0.5273, 0.03139, 0.5274, 0.02785, 0.4899, 0.03801, 0.4899, 0.03698, 0.4969, 0.03558, 0.4969, 0.03941, 0.4899, 0.03698, 0.4895, 0.03602, 0.4954, 0.03203, 0.4969, 0.03558, 0.4895, 0.03602, 0.4887, 0.03529, 0.4927, 0.02932, 0.4954, 0.03203, 0.4887, 0.03529, 0.4878, 0.03489, 0.4892, 0.02785, 0.4927, 0.02932, 0.4878, 0.03489, 0.4867, 0.03489, 0.4853, 0.02785, 0.4892, 0.02785, 0.4867, 0.03489, 0.4858, 0.03529, 0.4818, 0.02932, 0.4853, 0.02785, 0.4858, 0.03529, 0.485, 0.03602, 0.4791, 0.03203, 0.4818, 0.02932, 0.485, 0.03602, 0.4846, 0.03698, 0.4776, 0.03558, 0.4791, 0.03203, 0.4846, 0.03698, 0.4846, 0.03801, 0.4776, 0.03941, 0.4776, 0.03558, 0.4846, 0.03801, 0.485, 0.03897, 0.4791, 0.04296, 0.4776, 0.03941, 0.485, 0.03897, 0.4858, 0.0397, 0.4818, 0.04567, 0.4791, 0.04296, 0.4858, 0.0397, 0.4867, 0.0401, 0.4853, 0.04714, 0.4818, 0.04567, 0.4867, 0.0401, 0.4878, 0.0401, 0.4892, 0.04714, 0.4853, 0.04714, 0.4878, 0.0401, 0.4887, 0.0397, 0.4927, 0.04567, 0.4892, 0.04714, 0.4887, 0.0397, 0.4895, 0.03897, 0.4954, 0.04296, 0.4927, 0.04567, 0.4895, 0.03897, 0.4899, 0.03801, 0.4969, 0.03941, 0.4954, 0.04296, 0.5222, 0.0262, 0.5222, 0.02498, 0.5257, 0.02482, 0.5257, 0.02578, 0.5203, 0.04777, 0.5202, 0.04683, 0.5237, 0.04645, 0.5237, 0.04718, 0.5202, 0.04899, 0.5203, 0.04777, 0.5237, 0.04819, 0.5237, 0.04915, 0.5237, 0.04429, 0.5237, 0.04307, 0.5272, 0.04349, 0.5271, 0.04445, 0.5202, 0.05031, 0.5202, 0.04899, 0.5237, 0.04915, 0.5237, 0.05019, 0.5237, 0.04561, 0.5237, 0.04429, 0.5271, 0.04445, 0.5271, 0.04549, 0.5202, 0.05153, 0.5202, 0.05031, 0.5237, 0.05019, 0.5237, 0.05114, 0.5237, 0.04683, 0.5237, 0.04561, 0.5271, 0.04549, 0.5271, 0.04645, 0.5203, 0.05246, 0.5202, 0.05153, 0.5237, 0.05114, 0.5237, 0.05188, 0.5237, 0.04777, 0.5237, 0.04683, 0.5271, 0.04645, 0.5272, 0.04718, 0.5202, 0.04429, 0.5203, 0.04307, 0.5237, 0.04349, 0.5237, 0.04445, 0.5222, 0.02366, 0.5222, 0.02244, 0.5257, 0.02282, 0.5257, 0.02378, 0.5222, 0.02244, 0.5222, 0.0215, 0.5257, 0.02209, 0.5257, 0.02282, 0.5202, 0.04561, 0.5202, 0.04429, 0.5237, 0.04445, 0.5237, 0.04549, 0.5222, 0.02498, 0.5222, 0.02366, 0.5257, 0.02378, 0.5257, 0.02482, 0.5202, 0.04683, 0.5202, 0.04561, 0.5237, 0.04549, 0.5237, 0.04645, 0.5256, 0.03664, 0.5256, 0.03428, 0.5273, 0.03395, 0.5273, 0.03697, 0.5283, 0.0242, 0.5283, 0.02634, 0.5281, 0.02634, 0.528, 0.0242, 0.5256, 0.03428, 0.5247, 0.0321, 0.5261, 0.03115, 0.5273, 0.03395, 0.5138, 0.03428, 0.5138, 0.03664, 0.5121, 0.03697, 0.5121, 0.03395, 0.5247, 0.03882, 0.5256, 0.03664, 0.5273, 0.03697, 0.5261, 0.03977, 0.5147, 0.0321, 0.5138, 0.03428, 0.5121, 0.03395, 0.5132, 0.03115, 0.523, 0.04049, 0.5247, 0.03882, 0.5261, 0.03977, 0.524, 0.04191, 0.5163, 0.03043, 0.5147, 0.0321, 0.5132, 0.03115, 0.5154, 0.02901, 0.5209, 0.0414, 0.523, 0.04049, 0.524, 0.04191, 0.5212, 0.04307, 0.5185, 0.02952, 0.5163, 0.03043, 0.5154, 0.02901, 0.5182, 0.02785, 0.5185, 0.0414, 0.5209, 0.0414, 0.5212, 0.04307, 0.5182, 0.04307, 0.5209, 0.02952, 0.5185, 0.02952, 0.5182, 0.02785, 0.5212, 0.02785, 0.5163, 0.04049, 0.5185, 0.0414, 0.5182, 0.04307, 0.5154, 0.04191, 0.523, 0.03043, 0.5209, 0.02952, 0.5212, 0.02785, 0.524, 0.02901, 0.5147, 0.03882, 0.5163, 0.04049, 0.5154, 0.04191, 0.5132, 0.03977, 0.5247, 0.0321, 0.523, 0.03043, 0.524, 0.02901, 0.5261, 0.03115, 0.5138, 0.03664, 0.5147, 0.03882, 0.5132, 0.03977, 0.5121, 0.03697, 0.5285, 0.008607, 0.5285, 0.01126, 0.528, 0.01125, 0.528, 0.008605, 0.5284, 0.04658, 0.5284, 0.04938, 0.5282, 0.04938, 0.5281, 0.04658, 0.5283, 0.0214, 0.5283, 0.0242, 0.528, 0.0242, 0.528, 0.0214, 0.5283, 0.04355, 0.5284, 0.04658, 0.5281, 0.04658, 0.5281, 0.04355, 0.5283, 0.01837, 0.5283, 0.0214, 0.528, 0.0214, 0.528, 0.01837, 0.5284, 0.03861, 0.5284, 0.04076, 0.5281, 0.04076, 0.5282, 0.03862, 0.5284, 0.04076, 0.5283, 0.04355, 0.5281, 0.04355, 0.5281, 0.04076, 0.5283, 0.01558, 0.5283, 0.01837, 0.528, 0.01837, 0.5281, 0.01558, 0.5286, 0.0242, 0.5286, 0.02634, 0.5284, 0.02634, 0.5283, 0.0242, 0.5284, 0.03647, 0.5284, 0.03861, 0.5282, 0.03861, 0.5281, 0.03647, 0.5286, 0.0214, 0.5286, 0.0242, 0.5283, 0.0242, 0.5283, 0.0214, 0.5283, 0.03368, 0.5284, 0.03647, 0.5281, 0.03647, 0.5281, 0.03367, 0.5286, 0.01837, 0.5286, 0.0214, 0.5283, 0.0214, 0.5283, 0.01837, 0.5284, 0.03065, 0.5283, 0.03368, 0.5281, 0.03367, 0.5281, 0.03065, 0.5286, 0.01558, 0.5286, 0.01837, 0.5283, 0.01837, 0.5284, 0.01558, 0.5284, 0.02785, 0.5284, 0.03065, 0.5281, 0.03065, 0.5282, 0.02785, 0.5007, 0.0411, 0.5032, 0.04212, 0.503, 0.04307, 0.5002, 0.04191, 0.5032, 0.04212, 0.5058, 0.04212, 0.506, 0.04307, 0.503, 0.04307, 0.5058, 0.04212, 0.5082, 0.04111, 0.5088, 0.04191, 0.506, 0.04307, 0.5082, 0.04111, 0.5101, 0.03923, 0.5109, 0.03977, 0.5088, 0.04191, 0.5101, 0.03923, 0.5111, 0.03679, 0.5121, 0.03697, 0.5109, 0.03977, 0.5111, 0.03679, 0.5111, 0.03414, 0.5121, 0.03395, 0.5121, 0.03697, 0.5111, 0.03414, 0.5101, 0.03169, 0.5109, 0.03115, 0.5121, 0.03395, 0.5101, 0.03169, 0.5082, 0.02982, 0.5088, 0.02901, 0.5109, 0.03115, 0.5082, 0.02982, 0.5058, 0.0288, 0.506, 0.02785, 0.5088, 0.02901, 0.5058, 0.0288, 0.5032, 0.0288, 0.503, 0.02785, 0.506, 0.02785, 0.5032, 0.0288, 0.5007, 0.02982, 0.5002, 0.02901, 0.503, 0.02785, 0.5007, 0.02982, 0.4988, 0.03169, 0.498, 0.03115, 0.5002, 0.02901, 0.4988, 0.03169, 0.4978, 0.03414, 0.4969, 0.03395, 0.498, 0.03115, 0.4978, 0.03414, 0.4978, 0.03679, 0.4969, 0.03697, 0.4969, 0.03395, 0.4978, 0.03679, 0.4988, 0.03923, 0.498, 0.03977, 0.4969, 0.03697, 0.4988, 0.03923, 0.5007, 0.0411, 0.5002, 0.04191, 0.498, 0.03977, 0.5189, 0.04884, 0.5189, 0.04737, 0.5202, 0.0471, 0.5202, 0.0491, 0.528, 0.01558, 0.528, 0.01745, 0.5275, 0.01745, 0.5276, 0.01558, 0.528, 0.0137, 0.528, 0.01558, 0.5276, 0.01557, 0.5275, 0.0137, 0.4966, 0.05468, 0.4967, 0.05656, 0.4962, 0.05655, 0.4962, 0.05468, 0.528, 0.01126, 0.528, 0.0137, 0.5275, 0.0137, 0.5275, 0.01125, 0.4966, 0.05224, 0.4966, 0.05468, 0.4962, 0.05468, 0.4962, 0.05223, 0.528, 0.008607, 0.528, 0.01126, 0.5275, 0.01125, 0.5275, 0.008605, 0.4966, 0.04959, 0.4966, 0.05224, 0.4962, 0.05223, 0.4962, 0.04959, 0.528, 0.006161, 0.528, 0.008607, 0.5275, 0.008605, 0.5276, 0.006158, 0.4967, 0.04714, 0.4966, 0.04959, 0.4962, 0.04959, 0.4962, 0.04714, 0.528, 0.02254, 0.528, 0.02499, 0.5276, 0.02499, 0.5275, 0.02255, 0.5285, 0.0137, 0.5285, 0.01558, 0.5281, 0.01557, 0.528, 0.0137, 0.528, 0.0199, 0.528, 0.02254, 0.5275, 0.02255, 0.5275, 0.0199, 0.5285, 0.01126, 0.5285, 0.0137, 0.528, 0.0137, 0.528, 0.01125, 0.528, 0.01745, 0.528, 0.0199, 0.5275, 0.0199, 0.5275, 0.01745, 0.5285, 0.006161, 0.5285, 0.008607, 0.528, 0.008605, 0.5281, 0.006158, 0.5032, 0.05153, 0.5039, 0.05153, 0.5049, 0.05639, 0.5022, 0.05639, 0.5039, 0.05153, 0.5045, 0.05126, 0.5073, 0.05537, 0.5049, 0.05639, 0.5045, 0.05126, 0.5051, 0.05075, 0.5092, 0.0535, 0.5073, 0.05537, 0.5051, 0.05075, 0.5053, 0.05009, 0.5102, 0.05105, 0.5092, 0.0535, 0.5053, 0.05009, 0.5053, 0.04937, 0.5102, 0.0484, 0.5102, 0.05105, 0.5053, 0.04937, 0.5051, 0.04871, 0.5092, 0.04596, 0.5102, 0.0484, 0.5051, 0.04871, 0.5045, 0.0482, 0.5073, 0.04408, 0.5092, 0.04596, 0.5045, 0.0482, 0.5039, 0.04793, 0.5049, 0.04307, 0.5073, 0.04408, 0.5039, 0.04793, 0.5032, 0.04793, 0.5022, 0.04307, 0.5049, 0.04307, 0.5032, 0.04793, 0.5025, 0.0482, 0.4998, 0.04408, 0.5022, 0.04307, 0.5025, 0.0482, 0.502, 0.04871, 0.4979, 0.04596, 0.4998, 0.04408, 0.502, 0.04871, 0.5017, 0.04937, 0.4969, 0.0484, 0.4979, 0.04596, 0.5017, 0.04937, 0.5017, 0.05009, 0.4969, 0.05105, 0.4969, 0.0484, 0.5017, 0.05009, 0.502, 0.05075, 0.4979, 0.0535, 0.4969, 0.05105, 0.502, 0.05075, 0.5025, 0.05126, 0.4998, 0.05537, 0.4979, 0.0535, 0.5025, 0.05126, 0.5032, 0.05153, 0.5022, 0.05639, 0.4998, 0.05537, 0.5287, 0.03497, 0.5287, 0.03682, 0.5284, 0.03682, 0.5284, 0.03497, 0.5115, 0.04737, 0.5115, 0.04884, 0.5102, 0.0491, 0.5102, 0.0471, 0.5183, 0.05019, 0.5189, 0.04884, 0.5202, 0.0491, 0.5195, 0.05095, 0.5121, 0.04602, 0.5115, 0.04737, 0.5102, 0.0471, 0.5109, 0.04525, 0.5173, 0.05122, 0.5183, 0.05019, 0.5195, 0.05095, 0.518, 0.05237, 0.5131, 0.04499, 0.5121, 0.04602, 0.5109, 0.04525, 0.5124, 0.04384, 0.5159, 0.05178, 0.5173, 0.05122, 0.518, 0.05237, 0.5162, 0.05314, 0.5145, 0.04443, 0.5131, 0.04499, 0.5124, 0.04384, 0.5142, 0.04307, 0.5145, 0.05178, 0.5159, 0.05178, 0.5162, 0.05314, 0.5142, 0.05314, 0.5173, 0.04499, 0.5159, 0.04443, 0.5162, 0.04307, 0.518, 0.04384, 0.5159, 0.04443, 0.5145, 0.04443, 0.5142, 0.04307, 0.5162, 0.04307, 0.5131, 0.05122, 0.5145, 0.05178, 0.5142, 0.05314, 0.5124, 0.05237, 0.5183, 0.04602, 0.5173, 0.04499, 0.518, 0.04384, 0.5195, 0.04525, 0.5121, 0.05019, 0.5131, 0.05122, 0.5124, 0.05237, 0.5109, 0.05095, 0.5189, 0.04737, 0.5183, 0.04602, 0.5195, 0.04525, 0.5202, 0.0471, 0.5115, 0.04884, 0.5121, 0.05019, 0.5109, 0.05095, 0.5102, 0.0491, 0.5228, 0.05571, 0.5228, 0.05402, 0.5233, 0.05402, 0.5233, 0.05571, 0.5287, 0.03355, 0.5287, 0.03497, 0.5284, 0.03497, 0.5284, 0.03355, 0.5287, 0.04779, 0.5287, 0.0492, 0.5284, 0.0492, 0.5284, 0.04779, 0.5287, 0.0317, 0.5287, 0.03355, 0.5284, 0.03355, 0.5284, 0.0317, 0.5287, 0.04594, 0.5287, 0.04779, 0.5284, 0.04779, 0.5284, 0.04594, 0.5287, 0.0297, 0.5287, 0.0317, 0.5284, 0.0317, 0.5284, 0.0297, 0.5287, 0.04394, 0.5287, 0.04594, 0.5284, 0.04594, 0.5284, 0.04394, 0.5287, 0.02785, 0.5287, 0.0297, 0.5284, 0.0297, 0.5284, 0.02785, 0.5287, 0.04209, 0.5287, 0.04394, 0.5284, 0.04394, 0.5284, 0.04209, 0.5287, 0.04067, 0.5287, 0.04209, 0.5284, 0.04209, 0.5284, 0.04067, 0.5275, 0.02507, 0.5275, 0.02692, 0.5272, 0.02692, 0.5272, 0.02507, 0.5287, 0.03882, 0.5287, 0.04067, 0.5284, 0.04067, 0.5284, 0.03882, 0.5275, 0.02307, 0.5275, 0.02507, 0.5272, 0.02507, 0.5272, 0.02307, 0.5287, 0.03682, 0.5287, 0.03882, 0.5284, 0.03882, 0.5284, 0.03682, 0.5275, 0.0198, 0.5275, 0.02122, 0.5272, 0.02122, 0.5272, 0.0198, 0.5275, 0.02122, 0.5275, 0.02307, 0.5272, 0.02307, 0.5272, 0.02122, 0.4835, 0.05642, 0.485, 0.05577, 0.4855, 0.05644, 0.4836, 0.0572, 0.485, 0.05577, 0.4862, 0.05458, 0.4869, 0.05502, 0.4855, 0.05644, 0.4862, 0.05458, 0.4869, 0.05302, 0.4877, 0.05317, 0.4869, 0.05502, 0.4869, 0.05302, 0.4869, 0.05133, 0.4877, 0.05117, 0.4877, 0.05317, 0.4869, 0.05133, 0.4862, 0.04976, 0.4869, 0.04932, 0.4877, 0.05117, 0.4862, 0.04976, 0.485, 0.04857, 0.4855, 0.0479, 0.4869, 0.04932, 0.485, 0.04857, 0.4835, 0.04792, 0.4836, 0.04714, 0.4855, 0.0479, 0.4835, 0.04792, 0.4818, 0.04792, 0.4816, 0.04714, 0.4836, 0.04714, 0.4818, 0.04792, 0.4802, 0.04857, 0.4798, 0.0479, 0.4816, 0.04714, 0.4802, 0.04857, 0.479, 0.04976, 0.4784, 0.04932, 0.4798, 0.0479, 0.479, 0.04976, 0.4784, 0.05133, 0.4776, 0.05117, 0.4784, 0.04932, 0.4784, 0.05133, 0.4784, 0.05302, 0.4776, 0.05317, 0.4776, 0.05117, 0.4784, 0.05302, 0.479, 0.05458, 0.4784, 0.05502, 0.4776, 0.05317, 0.479, 0.05458, 0.4802, 0.05577, 0.4798, 0.05644, 0.4784, 0.05502, 0.4802, 0.05577, 0.4818, 0.05642, 0.4816, 0.0572, 0.4798, 0.05644, 0.4818, 0.05642, 0.4835, 0.05642, 0.4836, 0.0572, 0.4816, 0.0572, 0.512, 0.0565, 0.5118, 0.05651, 0.5118, 0.05461, 0.5121, 0.05461, 0.5286, 0.05094, 0.5286, 0.05263, 0.5281, 0.05263, 0.5281, 0.05094, 0.5228, 0.05728, 0.5228, 0.05571, 0.5233, 0.05571, 0.5232, 0.05728, 0.5286, 0.04938, 0.5286, 0.05094, 0.5281, 0.05094, 0.5281, 0.04938, 0.5272, 0.05221, 0.5273, 0.05377, 0.5268, 0.05378, 0.5268, 0.05222, 0.5263, 0.04896, 0.5262, 0.04777, 0.5267, 0.04777, 0.5267, 0.04896, 0.5272, 0.05052, 0.5272, 0.05221, 0.5268, 0.05222, 0.5268, 0.05053, 0.5263, 0.05052, 0.5263, 0.04896, 0.5267, 0.04896, 0.5268, 0.05052, 0.5272, 0.04896, 0.5272, 0.05052, 0.5268, 0.05053, 0.5268, 0.04896, 0.5263, 0.05377, 0.5263, 0.05221, 0.5268, 0.05221, 0.5267, 0.05377, 0.5263, 0.05221, 0.5263, 0.05052, 0.5268, 0.05052, 0.5268, 0.05221, 0.5273, 0.04777, 0.5272, 0.04896, 0.5268, 0.04896, 0.5268, 0.04777, 0.5262, 0.05497, 0.5263, 0.05377, 0.5267, 0.05377, 0.5267, 0.05497, 0.5286, 0.05419, 0.5286, 0.05539, 0.5281, 0.05539, 0.5281, 0.05419, 0.5228, 0.05402, 0.5228, 0.05246, 0.5232, 0.05246, 0.5233, 0.05402, 0.5286, 0.05263, 0.5286, 0.05419, 0.5281, 0.05419, 0.5281, 0.05263, 0.4911, 0.05154, 0.4913, 0.05182, 0.4883, 0.05379, 0.4877, 0.05223, 0.4913, 0.05182, 0.4915, 0.05204, 0.4895, 0.05499, 0.4883, 0.05379, 0.4915, 0.05204, 0.4918, 0.05216, 0.4911, 0.05563, 0.4895, 0.05499, 0.4918, 0.05216, 0.4921, 0.05216, 0.4928, 0.05563, 0.4911, 0.05563, 0.4921, 0.05216, 0.4923, 0.05204, 0.4943, 0.05499, 0.4928, 0.05563, 0.4923, 0.05204, 0.4926, 0.05182, 0.4955, 0.05379, 0.4943, 0.05499, 0.4926, 0.05182, 0.4927, 0.05154, 0.4962, 0.05223, 0.4955, 0.05379, 0.4927, 0.05154, 0.4927, 0.05123, 0.4962, 0.05054, 0.4962, 0.05223, 0.4927, 0.05123, 0.4926, 0.05095, 0.4955, 0.04898, 0.4962, 0.05054, 0.4926, 0.05095, 0.4923, 0.05073, 0.4943, 0.04779, 0.4955, 0.04898, 0.4923, 0.05073, 0.4921, 0.05061, 0.4928, 0.04714, 0.4943, 0.04779, 0.4921, 0.05061, 0.4918, 0.05061, 0.4911, 0.04714, 0.4928, 0.04714, 0.4918, 0.05061, 0.4915, 0.05073, 0.4895, 0.04779, 0.4911, 0.04714, 0.4915, 0.05073, 0.4913, 0.05095, 0.4883, 0.04898, 0.4895, 0.04779, 0.4913, 0.05095, 0.4911, 0.05123, 0.4877, 0.05054, 0.4883, 0.04898, 0.4911, 0.05123, 0.4911, 0.05154, 0.4877, 0.05223, 0.4877, 0.05054, 0.5112, 0.05461, 0.5109, 0.05461, 0.5108, 0.05314, 0.5112, 0.05314, 0.5264, 0.02487, 0.5261, 0.02487, 0.5261, 0.02297, 0.5264, 0.02297, 0.5123, 0.0565, 0.512, 0.0565, 0.5121, 0.05461, 0.5123, 0.05461, 0.5267, 0.02487, 0.5264, 0.02487, 0.5264, 0.02297, 0.5267, 0.02297, 0.5128, 0.05651, 0.5126, 0.0565, 0.5126, 0.05461, 0.5128, 0.05461, 0.5126, 0.0565, 0.5123, 0.0565, 0.5123, 0.05461, 0.5126, 0.05461, 0.527, 0.02487, 0.5267, 0.02487, 0.5267, 0.02297, 0.5269, 0.02298, 0.5134, 0.0565, 0.5132, 0.05651, 0.5133, 0.05461, 0.5135, 0.05461, 0.5106, 0.0565, 0.5104, 0.05651, 0.5105, 0.05461, 0.5106, 0.05461, 0.5137, 0.0565, 0.5134, 0.0565, 0.5135, 0.05461, 0.5137, 0.05461, 0.5109, 0.0565, 0.5106, 0.0565, 0.5106, 0.05461, 0.5109, 0.05461, 0.514, 0.0565, 0.5137, 0.0565, 0.5137, 0.05461, 0.514, 0.05461, 0.5112, 0.0565, 0.5109, 0.0565, 0.5109, 0.05461, 0.5112, 0.05461, 0.5143, 0.05651, 0.514, 0.0565, 0.514, 0.05461, 0.5143, 0.05461, 0.5115, 0.05651, 0.5112, 0.0565, 0.5112, 0.05461, 0.5114, 0.05461, 0.5261, 0.02487, 0.5259, 0.02487, 0.526, 0.02298, 0.5261, 0.02297, 0.5153, 0.05314, 0.5157, 0.05314, 0.5156, 0.05371, 0.5154, 0.05371, 0.5143, 0.05461, 0.514, 0.05461, 0.5141, 0.05314, 0.5145, 0.05314, 0.5114, 0.05461, 0.5112, 0.05461, 0.5112, 0.05314, 0.5116, 0.05314, 0.5261, 0.02297, 0.526, 0.02298, 0.5257, 0.02151, 0.526, 0.02151, 0.5121, 0.05461, 0.5118, 0.05461, 0.5116, 0.05314, 0.512, 0.05314, 0.5264, 0.02297, 0.5261, 0.02297, 0.526, 0.02151, 0.5263, 0.0215, 0.5123, 0.05461, 0.5121, 0.05461, 0.512, 0.05314, 0.5124, 0.05314, 0.5267, 0.02297, 0.5264, 0.02297, 0.5263, 0.0215, 0.5267, 0.02151, 0.5128, 0.05461, 0.5126, 0.05461, 0.5128, 0.05314, 0.513, 0.05314, 0.5126, 0.05461, 0.5123, 0.05461, 0.5124, 0.05314, 0.5128, 0.05314, 0.5269, 0.02298, 0.5267, 0.02297, 0.5267, 0.02151, 0.5271, 0.02151, 0.5135, 0.05461, 0.5133, 0.05461, 0.513, 0.05314, 0.5133, 0.05314, 0.5106, 0.05461, 0.5105, 0.05461, 0.5102, 0.05314, 0.5105, 0.05314, 0.5137, 0.05461, 0.5135, 0.05461, 0.5133, 0.05314, 0.5137, 0.05314, 0.5109, 0.05461, 0.5106, 0.05461, 0.5105, 0.05314, 0.5108, 0.05314, 0.514, 0.05461, 0.5137, 0.05461, 0.5137, 0.05314, 0.5141, 0.05314, 0.5249, 0.05286, 0.5242, 0.05287, 0.5244, 0.05033, 0.5249, 0.05032, 0.5214, 0.055, 0.5207, 0.05501, 0.5209, 0.05247, 0.5215, 0.05246, 0.5242, 0.05287, 0.5237, 0.05288, 0.524, 0.05033, 0.5244, 0.05033, 0.5207, 0.05501, 0.5202, 0.05502, 0.5205, 0.05248, 0.5209, 0.05247, 0.5262, 0.05032, 0.5256, 0.05031, 0.5255, 0.04777, 0.5261, 0.04778, 0.5257, 0.05542, 0.5251, 0.05542, 0.525, 0.05288, 0.5255, 0.05288, 0.5262, 0.05543, 0.5257, 0.05542, 0.5255, 0.05288, 0.526, 0.05289, 0.5256, 0.05031, 0.5249, 0.05031, 0.5249, 0.04777, 0.5255, 0.04777, 0.5251, 0.05542, 0.5244, 0.05542, 0.5244, 0.05288, 0.525, 0.05288, 0.5249, 0.05031, 0.5242, 0.05031, 0.5244, 0.04777, 0.5249, 0.04777, 0.5244, 0.05542, 0.5237, 0.05543, 0.5239, 0.05289, 0.5244, 0.05288, 0.5242, 0.05031, 0.5237, 0.05032, 0.524, 0.04778, 0.5244, 0.04777, 0.5262, 0.05288, 0.5256, 0.05287, 0.5255, 0.05033, 0.5261, 0.05033, 0.5228, 0.05502, 0.5221, 0.05501, 0.5221, 0.05247, 0.5226, 0.05248, 0.5256, 0.05287, 0.5249, 0.05286, 0.5249, 0.05032, 0.5255, 0.05033, 0.5221, 0.05501, 0.5214, 0.055, 0.5215, 0.05246, 0.5221, 0.05247, 0.5158, 0.05439, 0.5157, 0.05452, 0.5156, 0.05458, 0.5154, 0.05458, 0.5152, 0.05452, 0.5151, 0.05439, 0.515, 0.05423, 0.515, 0.05406, 0.5151, 0.0539, 0.5152, 0.05378, 0.5154, 0.05371, 0.5156, 0.05371, 0.5157, 0.05378, 0.5158, 0.0539, 0.5159, 0.05406, 0.5159, 0.05423, 0.5157, 0.05516, 0.5153, 0.05516, 0.5154, 0.05458, 0.5156, 0.05458, 0.5149, 0.05329, 0.5153, 0.05314, 0.5154, 0.05371, 0.5152, 0.05378, 0.5163, 0.05472, 0.516, 0.05501, 0.5157, 0.05452, 0.5158, 0.05439, 0.516, 0.05501, 0.5157, 0.05516, 0.5156, 0.05458, 0.5157, 0.05452, 0.5146, 0.05357, 0.5149, 0.05329, 0.5152, 0.05378, 0.5151, 0.0539, 0.5165, 0.05435, 0.5163, 0.05472, 0.5158, 0.05439, 0.5159, 0.05423, 0.5145, 0.05395, 0.5146, 0.05357, 0.5151, 0.0539, 0.515, 0.05406, 0.5165, 0.05395, 0.5165, 0.05435, 0.5159, 0.05423, 0.5159, 0.05406, 0.5145, 0.05435, 0.5145, 0.05395, 0.515, 0.05406, 0.515, 0.05423, 0.5163, 0.05357, 0.5165, 0.05395, 0.5159, 0.05406, 0.5158, 0.0539, 0.5146, 0.05472, 0.5145, 0.05435, 0.515, 0.05423, 0.5151, 0.05439, 0.516, 0.05329, 0.5163, 0.05357, 0.5158, 0.0539, 0.5157, 0.05378, 0.5149, 0.05501, 0.5146, 0.05472, 0.5151, 0.05439, 0.5152, 0.05452, 0.5157, 0.05314, 0.516, 0.05329, 0.5157, 0.05378, 0.5156, 0.05371, 0.5153, 0.05516, 0.5149, 0.05501, 0.5152, 0.05452, 0.5154, 0.05458, 0.5164, 0.03612, 0.5169, 0.03734, 0.5147, 0.03882, 0.5138, 0.03664, 0.5225, 0.03358, 0.5216, 0.03265, 0.523, 0.03043, 0.5247, 0.0321, 0.5169, 0.03734, 0.5178, 0.03828, 0.5163, 0.04049, 0.5147, 0.03882, 0.5216, 0.03265, 0.5203, 0.03214, 0.5209, 0.02952, 0.523, 0.03043, 0.5178, 0.03828, 0.519, 0.03878, 0.5185, 0.0414, 0.5163, 0.04049, 0.5203, 0.03214, 0.519, 0.03214, 0.5185, 0.02952, 0.5209, 0.02952, 0.519, 0.03878, 0.5203, 0.03878, 0.5209, 0.0414, 0.5185, 0.0414, 0.519, 0.03214, 0.5178, 0.03265, 0.5163, 0.03043, 0.5185, 0.02952, 0.5203, 0.03878, 0.5216, 0.03828, 0.523, 0.04049, 0.5209, 0.0414, 0.5178, 0.03265, 0.5169, 0.03358, 0.5147, 0.0321, 0.5163, 0.03043, 0.5216, 0.03828, 0.5225, 0.03734, 0.5247, 0.03882, 0.523, 0.04049, 0.5169, 0.03358, 0.5164, 0.0348, 0.5138, 0.03428, 0.5147, 0.0321, 0.5225, 0.03734, 0.523, 0.03612, 0.5256, 0.03664, 0.5247, 0.03882, 0.5164, 0.0348, 0.5164, 0.03612, 0.5138, 0.03664, 0.5138, 0.03428, 0.523, 0.0348, 0.5225, 0.03358, 0.5247, 0.0321, 0.5256, 0.03428, 0.523, 0.03612, 0.523, 0.0348, 0.5256, 0.03428, 0.5256, 0.03664, 0.5137, 0.0484, 0.5139, 0.04894, 0.5121, 0.05019, 0.5115, 0.04884, 0.5167, 0.04781, 0.5165, 0.04727, 0.5183, 0.04602, 0.5189, 0.04737, 0.5139, 0.04894, 0.5144, 0.04936, 0.5131, 0.05122, 0.5121, 0.05019, 0.5165, 0.04727, 0.516, 0.04685, 0.5173, 0.04499, 0.5183, 0.04602, 0.5144, 0.04936, 0.5149, 0.04958, 0.5145, 0.05178, 0.5131, 0.05122, 0.5155, 0.04662, 0.5149, 0.04662, 0.5145, 0.04443, 0.5159, 0.04443, 0.516, 0.04685, 0.5155, 0.04662, 0.5159, 0.04443, 0.5173, 0.04499, 0.5149, 0.04958, 0.5155, 0.04958, 0.5159, 0.05178, 0.5145, 0.05178, 0.5149, 0.04662, 0.5144, 0.04685, 0.5131, 0.04499, 0.5145, 0.04443, 0.5155, 0.04958, 0.516, 0.04936, 0.5173, 0.05122, 0.5159, 0.05178, 0.5144, 0.04685, 0.5139, 0.04727, 0.5121, 0.04602, 0.5131, 0.04499, 0.516, 0.04936, 0.5165, 0.04894, 0.5183, 0.05019, 0.5173, 0.05122, 0.5139, 0.04727, 0.5137, 0.04781, 0.5115, 0.04737, 0.5121, 0.04602, 0.5165, 0.04894, 0.5167, 0.0484, 0.5189, 0.04884, 0.5183, 0.05019, 0.5137, 0.04781, 0.5137, 0.0484, 0.5115, 0.04884, 0.5115, 0.04737, 0.5167, 0.0484, 0.5167, 0.04781, 0.5189, 0.04737, 0.5189, 0.04884])
me_cylinder.use_remesh_preserve_volume = False
me_cylinder.use_remesh_preserve_attributes = False
me_cylinder.use_mirror_vertex_groups = False
me_cylinder.update()

# ---- objects
ob_cylinder_001 = bpy.data.objects.new('Cylinder.001', me_cylinder_001)
ob_cylinder = bpy.data.objects.new('Cylinder', me_cylinder)

# ---- transforms, parenting, visibility, modifiers, constraints
ob_cylinder_001.location = (-3.017e-07, -1.788e-07, 3.216)
ob_cylinder_001.lineart.crease_threshold = 0.0
ob_cylinder.location = (0.0, 0.0, 0.0)
ob_cylinder.lineart.crease_threshold = 0.0

# ---- collection membership
col_collection_1.objects.link(ob_cylinder_001)
col_collection_1.objects.link(ob_cylinder)

# ---- scene / render settings (as saved in the file)
scene.frame_start = 1; scene.frame_end = 250; scene.frame_set(1)
scene.render.engine = 'BLENDER_EEVEE_NEXT'
scene.render.resolution_percentage = 50
scene.render.dither_intensity = 0.0
scene.cycles.use_denoising = False
scene.cycles.samples = 128
scene.cycles.sampling_pattern = 'TABULATED_SOBOL'
scene.cycles.use_adaptive_sampling = False
scene.cycles.use_light_tree = False
scene.cycles.blur_glossy = 0.0
scene.cycles.sample_clamp_indirect = 0.0
scene.view_settings.view_transform = 'Standard'
bpy.context.view_layer.update()

# ---- added for rendering (the .blend has no active camera and no usable light): camera, sun
cam_auto = bpy.data.cameras.new('AutoCamera')
cam_auto.lens = 50.0
cam_auto.sensor_width = 36.0
cam_auto.clip_end = 1000.0
ob_auto_camera = bpy.data.objects.new('AutoCamera', cam_auto)
scene.collection.objects.link(ob_auto_camera)
ob_auto_camera.location = (9.60068, -11.5208, 9.60982)
ob_auto_camera.rotation_euler = (1.09748, -7.21219e-08, 0.694738)
scene.camera = ob_auto_camera
light_auto_sun = bpy.data.lights.new('AutoSun', 'SUN')
light_auto_sun.energy = 3.0
light_auto_sun.angle = 0.0523599
ob_auto_sun = bpy.data.objects.new('AutoSun', light_auto_sun)
scene.collection.objects.link(ob_auto_sun)
ob_auto_sun.rotation_euler = (0.872665, 0.174533, 0.523599)
bpy.context.view_layer.update()
